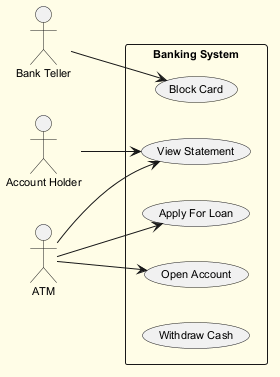

The diagram above was rendered by PlantUML. Its source (embedded in the PNG):
@startuml
skinparam backgroundColor #FFFDE7
skinparam classBackgroundColor #FFF9C4
skinparam classBorderColor #F57F17
skinparam defaultFontSize 11
left to right direction
actor "Bank Teller" as BT
actor "Account Holder" as AH
actor "ATM" as A
rectangle "Banking System" {
  usecase "Open Account" as UC_OpenAccount
  usecase "Block Card" as UC_BlockCard
  usecase "Apply For Loan" as UC_ApplyForLoan
  usecase "View Statement" as UC_ViewStatement
  usecase "Withdraw Cash" as UC_WithdrawCash
}
BT --> UC_BlockCard
AH --> UC_ViewStatement
A --> UC_ViewStatement
A --> UC_ApplyForLoan
A --> UC_OpenAccount
@enduml